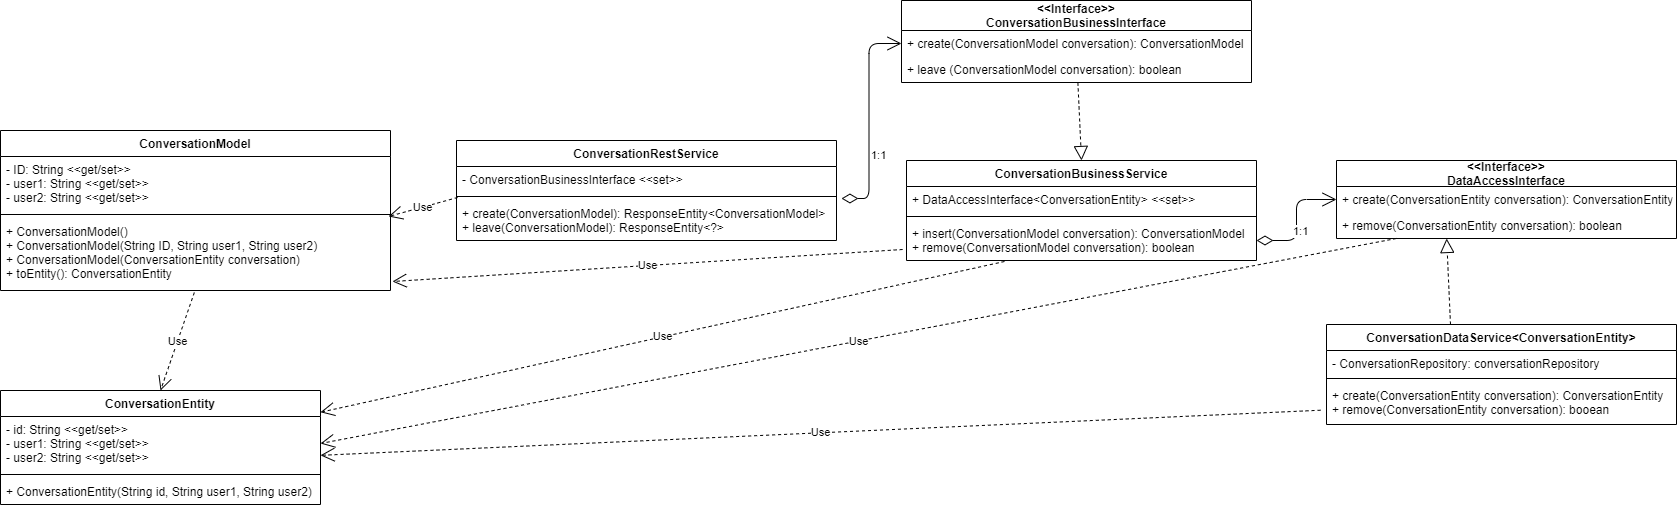

The diagram above was exported from draw.io. Its source (the exported page's mxGraphModel, read from the mxfile embedded in the PNG):
<mxGraphModel dx="2062" dy="1199" grid="1" gridSize="10" guides="1" tooltips="1" connect="1" arrows="1" fold="1" page="1" pageScale="1" pageWidth="827" pageHeight="1169" math="0" shadow="0">
  <root>
    <mxCell id="WIyWlLk6GJQsqaUBKTNV-0" />
    <mxCell id="WIyWlLk6GJQsqaUBKTNV-1" parent="WIyWlLk6GJQsqaUBKTNV-0" />
    <mxCell id="0pBLnJw8Y-clKj00SlJB-4" value="ConversationModel" style="swimlane;fontStyle=1;align=center;verticalAlign=top;childLayout=stackLayout;horizontal=1;startSize=26;horizontalStack=0;resizeParent=1;resizeParentMax=0;resizeLast=0;collapsible=1;marginBottom=0;" parent="WIyWlLk6GJQsqaUBKTNV-1" vertex="1">
      <mxGeometry x="24" y="200" width="390" height="160" as="geometry" />
    </mxCell>
    <mxCell id="0pBLnJw8Y-clKj00SlJB-5" value="- ID: String &lt;&lt;get/set&gt;&gt;&#10;- user1: String &lt;&lt;get/set&gt;&gt;&#10;- user2: String &lt;&lt;get/set&gt;&gt;" style="text;strokeColor=none;fillColor=none;align=left;verticalAlign=top;spacingLeft=4;spacingRight=4;overflow=hidden;rotatable=0;points=[[0,0.5],[1,0.5]];portConstraint=eastwest;" parent="0pBLnJw8Y-clKj00SlJB-4" vertex="1">
      <mxGeometry y="26" width="390" height="54" as="geometry" />
    </mxCell>
    <mxCell id="0pBLnJw8Y-clKj00SlJB-6" value="" style="line;strokeWidth=1;fillColor=none;align=left;verticalAlign=middle;spacingTop=-1;spacingLeft=3;spacingRight=3;rotatable=0;labelPosition=right;points=[];portConstraint=eastwest;" parent="0pBLnJw8Y-clKj00SlJB-4" vertex="1">
      <mxGeometry y="80" width="390" height="8" as="geometry" />
    </mxCell>
    <mxCell id="0pBLnJw8Y-clKj00SlJB-7" value="+ ConversationModel()&#10;+ ConversationModel(String ID, String user1, String user2)&#10;+ ConversationModel(ConversationEntity conversation)&#10;+ toEntity(): ConversationEntity" style="text;strokeColor=none;fillColor=none;align=left;verticalAlign=top;spacingLeft=4;spacingRight=4;overflow=hidden;rotatable=0;points=[[0,0.5],[1,0.5]];portConstraint=eastwest;" parent="0pBLnJw8Y-clKj00SlJB-4" vertex="1">
      <mxGeometry y="88" width="390" height="72" as="geometry" />
    </mxCell>
    <mxCell id="0pBLnJw8Y-clKj00SlJB-9" value="ConversationRestService" style="swimlane;fontStyle=1;align=center;verticalAlign=top;childLayout=stackLayout;horizontal=1;startSize=26;horizontalStack=0;resizeParent=1;resizeParentMax=0;resizeLast=0;collapsible=1;marginBottom=0;" parent="WIyWlLk6GJQsqaUBKTNV-1" vertex="1">
      <mxGeometry x="480" y="210" width="380" height="100" as="geometry" />
    </mxCell>
    <mxCell id="0pBLnJw8Y-clKj00SlJB-10" value="- ConversationBusinessInterface &lt;&lt;set&gt;&gt;" style="text;strokeColor=none;fillColor=none;align=left;verticalAlign=top;spacingLeft=4;spacingRight=4;overflow=hidden;rotatable=0;points=[[0,0.5],[1,0.5]];portConstraint=eastwest;" parent="0pBLnJw8Y-clKj00SlJB-9" vertex="1">
      <mxGeometry y="26" width="380" height="26" as="geometry" />
    </mxCell>
    <mxCell id="0pBLnJw8Y-clKj00SlJB-11" value="" style="line;strokeWidth=1;fillColor=none;align=left;verticalAlign=middle;spacingTop=-1;spacingLeft=3;spacingRight=3;rotatable=0;labelPosition=right;points=[];portConstraint=eastwest;" parent="0pBLnJw8Y-clKj00SlJB-9" vertex="1">
      <mxGeometry y="52" width="380" height="8" as="geometry" />
    </mxCell>
    <mxCell id="0pBLnJw8Y-clKj00SlJB-12" value="+ create(ConversationModel): ResponseEntity&lt;ConversationModel&gt;&#10;+ leave(ConversationModel): ResponseEntity&lt;?&gt;" style="text;strokeColor=none;fillColor=none;align=left;verticalAlign=top;spacingLeft=4;spacingRight=4;overflow=hidden;rotatable=0;points=[[0,0.5],[1,0.5]];portConstraint=eastwest;" parent="0pBLnJw8Y-clKj00SlJB-9" vertex="1">
      <mxGeometry y="60" width="380" height="40" as="geometry" />
    </mxCell>
    <mxCell id="0pBLnJw8Y-clKj00SlJB-17" value="&lt;&lt;Interface&gt;&gt;&#10;ConversationBusinessInterface" style="swimlane;fontStyle=1;childLayout=stackLayout;horizontal=1;startSize=30;fillColor=none;horizontalStack=0;resizeParent=1;resizeParentMax=0;resizeLast=0;collapsible=1;marginBottom=0;" parent="WIyWlLk6GJQsqaUBKTNV-1" vertex="1">
      <mxGeometry x="925" y="70" width="350" height="82" as="geometry" />
    </mxCell>
    <mxCell id="0pBLnJw8Y-clKj00SlJB-18" value="+ create(ConversationModel conversation): ConversationModel" style="text;strokeColor=none;fillColor=none;align=left;verticalAlign=top;spacingLeft=4;spacingRight=4;overflow=hidden;rotatable=0;points=[[0,0.5],[1,0.5]];portConstraint=eastwest;" parent="0pBLnJw8Y-clKj00SlJB-17" vertex="1">
      <mxGeometry y="30" width="350" height="26" as="geometry" />
    </mxCell>
    <mxCell id="0pBLnJw8Y-clKj00SlJB-19" value="+ leave (ConversationModel conversation): boolean" style="text;strokeColor=none;fillColor=none;align=left;verticalAlign=top;spacingLeft=4;spacingRight=4;overflow=hidden;rotatable=0;points=[[0,0.5],[1,0.5]];portConstraint=eastwest;" parent="0pBLnJw8Y-clKj00SlJB-17" vertex="1">
      <mxGeometry y="56" width="350" height="26" as="geometry" />
    </mxCell>
    <mxCell id="0pBLnJw8Y-clKj00SlJB-25" value="ConversationBusinessService" style="swimlane;fontStyle=1;align=center;verticalAlign=top;childLayout=stackLayout;horizontal=1;startSize=26;horizontalStack=0;resizeParent=1;resizeParentMax=0;resizeLast=0;collapsible=1;marginBottom=0;" parent="WIyWlLk6GJQsqaUBKTNV-1" vertex="1">
      <mxGeometry x="930" y="230" width="350" height="100" as="geometry" />
    </mxCell>
    <mxCell id="0pBLnJw8Y-clKj00SlJB-26" value="+ DataAccessInterface&lt;ConversationEntity&gt; &lt;&lt;set&gt;&gt;" style="text;strokeColor=none;fillColor=none;align=left;verticalAlign=top;spacingLeft=4;spacingRight=4;overflow=hidden;rotatable=0;points=[[0,0.5],[1,0.5]];portConstraint=eastwest;" parent="0pBLnJw8Y-clKj00SlJB-25" vertex="1">
      <mxGeometry y="26" width="350" height="26" as="geometry" />
    </mxCell>
    <mxCell id="0pBLnJw8Y-clKj00SlJB-27" value="" style="line;strokeWidth=1;fillColor=none;align=left;verticalAlign=middle;spacingTop=-1;spacingLeft=3;spacingRight=3;rotatable=0;labelPosition=right;points=[];portConstraint=eastwest;" parent="0pBLnJw8Y-clKj00SlJB-25" vertex="1">
      <mxGeometry y="52" width="350" height="8" as="geometry" />
    </mxCell>
    <mxCell id="0pBLnJw8Y-clKj00SlJB-28" value="+ insert(ConversationModel conversation): ConversationModel&#10;+ remove(ConversationModel conversation): boolean" style="text;strokeColor=none;fillColor=none;align=left;verticalAlign=top;spacingLeft=4;spacingRight=4;overflow=hidden;rotatable=0;points=[[0,0.5],[1,0.5]];portConstraint=eastwest;" parent="0pBLnJw8Y-clKj00SlJB-25" vertex="1">
      <mxGeometry y="60" width="350" height="40" as="geometry" />
    </mxCell>
    <mxCell id="0pBLnJw8Y-clKj00SlJB-29" value="ConversationEntity" style="swimlane;fontStyle=1;align=center;verticalAlign=top;childLayout=stackLayout;horizontal=1;startSize=26;horizontalStack=0;resizeParent=1;resizeParentMax=0;resizeLast=0;collapsible=1;marginBottom=0;" parent="WIyWlLk6GJQsqaUBKTNV-1" vertex="1">
      <mxGeometry x="24" y="460" width="320" height="114" as="geometry" />
    </mxCell>
    <mxCell id="0pBLnJw8Y-clKj00SlJB-30" value="- id: String &lt;&lt;get/set&gt;&gt;&#10;- user1: String &lt;&lt;get/set&gt;&gt;&#10;- user2: String &lt;&lt;get/set&gt;&gt;" style="text;strokeColor=none;fillColor=none;align=left;verticalAlign=top;spacingLeft=4;spacingRight=4;overflow=hidden;rotatable=0;points=[[0,0.5],[1,0.5]];portConstraint=eastwest;" parent="0pBLnJw8Y-clKj00SlJB-29" vertex="1">
      <mxGeometry y="26" width="320" height="54" as="geometry" />
    </mxCell>
    <mxCell id="0pBLnJw8Y-clKj00SlJB-31" value="" style="line;strokeWidth=1;fillColor=none;align=left;verticalAlign=middle;spacingTop=-1;spacingLeft=3;spacingRight=3;rotatable=0;labelPosition=right;points=[];portConstraint=eastwest;" parent="0pBLnJw8Y-clKj00SlJB-29" vertex="1">
      <mxGeometry y="80" width="320" height="8" as="geometry" />
    </mxCell>
    <mxCell id="0pBLnJw8Y-clKj00SlJB-32" value="+ ConversationEntity(String id, String user1, String user2)" style="text;strokeColor=none;fillColor=none;align=left;verticalAlign=top;spacingLeft=4;spacingRight=4;overflow=hidden;rotatable=0;points=[[0,0.5],[1,0.5]];portConstraint=eastwest;" parent="0pBLnJw8Y-clKj00SlJB-29" vertex="1">
      <mxGeometry y="88" width="320" height="26" as="geometry" />
    </mxCell>
    <mxCell id="0pBLnJw8Y-clKj00SlJB-33" value="&lt;&lt;Interface&gt;&gt;&#10;DataAccessInterface" style="swimlane;fontStyle=1;childLayout=stackLayout;horizontal=1;startSize=26;fillColor=none;horizontalStack=0;resizeParent=1;resizeParentMax=0;resizeLast=0;collapsible=1;marginBottom=0;" parent="WIyWlLk6GJQsqaUBKTNV-1" vertex="1">
      <mxGeometry x="1360" y="230" width="340" height="78" as="geometry" />
    </mxCell>
    <mxCell id="0pBLnJw8Y-clKj00SlJB-35" value="+ create(ConversationEntity conversation): ConversationEntity" style="text;strokeColor=none;fillColor=none;align=left;verticalAlign=top;spacingLeft=4;spacingRight=4;overflow=hidden;rotatable=0;points=[[0,0.5],[1,0.5]];portConstraint=eastwest;" parent="0pBLnJw8Y-clKj00SlJB-33" vertex="1">
      <mxGeometry y="26" width="340" height="26" as="geometry" />
    </mxCell>
    <mxCell id="0pBLnJw8Y-clKj00SlJB-36" value="+ remove(ConversationEntity conversation): boolean" style="text;strokeColor=none;fillColor=none;align=left;verticalAlign=top;spacingLeft=4;spacingRight=4;overflow=hidden;rotatable=0;points=[[0,0.5],[1,0.5]];portConstraint=eastwest;" parent="0pBLnJw8Y-clKj00SlJB-33" vertex="1">
      <mxGeometry y="52" width="340" height="26" as="geometry" />
    </mxCell>
    <mxCell id="0pBLnJw8Y-clKj00SlJB-38" value="ConversationDataService&lt;ConversationEntity&gt;" style="swimlane;fontStyle=1;align=center;verticalAlign=top;childLayout=stackLayout;horizontal=1;startSize=26;horizontalStack=0;resizeParent=1;resizeParentMax=0;resizeLast=0;collapsible=1;marginBottom=0;" parent="WIyWlLk6GJQsqaUBKTNV-1" vertex="1">
      <mxGeometry x="1350" y="394" width="350" height="100" as="geometry" />
    </mxCell>
    <mxCell id="0pBLnJw8Y-clKj00SlJB-39" value="- ConversationRepository: conversationRepository" style="text;strokeColor=none;fillColor=none;align=left;verticalAlign=top;spacingLeft=4;spacingRight=4;overflow=hidden;rotatable=0;points=[[0,0.5],[1,0.5]];portConstraint=eastwest;" parent="0pBLnJw8Y-clKj00SlJB-38" vertex="1">
      <mxGeometry y="26" width="350" height="24" as="geometry" />
    </mxCell>
    <mxCell id="0pBLnJw8Y-clKj00SlJB-40" value="" style="line;strokeWidth=1;fillColor=none;align=left;verticalAlign=middle;spacingTop=-1;spacingLeft=3;spacingRight=3;rotatable=0;labelPosition=right;points=[];portConstraint=eastwest;" parent="0pBLnJw8Y-clKj00SlJB-38" vertex="1">
      <mxGeometry y="50" width="350" height="8" as="geometry" />
    </mxCell>
    <mxCell id="0pBLnJw8Y-clKj00SlJB-41" value="+ create(ConversationEntity conversation): ConversationEntity&#10;+ remove(ConversationEntity conversation): booean" style="text;strokeColor=none;fillColor=none;align=left;verticalAlign=top;spacingLeft=4;spacingRight=4;overflow=hidden;rotatable=0;points=[[0,0.5],[1,0.5]];portConstraint=eastwest;" parent="0pBLnJw8Y-clKj00SlJB-38" vertex="1">
      <mxGeometry y="58" width="350" height="42" as="geometry" />
    </mxCell>
    <mxCell id="0pBLnJw8Y-clKj00SlJB-50" value="Use" style="endArrow=open;endSize=12;dashed=1;html=1;exitX=0.003;exitY=0.625;exitDx=0;exitDy=0;entryX=0.995;entryY=1.111;entryDx=0;entryDy=0;exitPerimeter=0;entryPerimeter=0;" parent="WIyWlLk6GJQsqaUBKTNV-1" source="0pBLnJw8Y-clKj00SlJB-11" target="0pBLnJw8Y-clKj00SlJB-5" edge="1">
      <mxGeometry width="160" relative="1" as="geometry">
        <mxPoint x="630" y="400" as="sourcePoint" />
        <mxPoint x="790" y="400" as="targetPoint" />
      </mxGeometry>
    </mxCell>
    <mxCell id="0pBLnJw8Y-clKj00SlJB-51" value="Use" style="endArrow=open;endSize=12;dashed=1;html=1;exitX=0.497;exitY=1.028;exitDx=0;exitDy=0;entryX=0.5;entryY=0;entryDx=0;entryDy=0;exitPerimeter=0;" parent="WIyWlLk6GJQsqaUBKTNV-1" source="0pBLnJw8Y-clKj00SlJB-7" target="0pBLnJw8Y-clKj00SlJB-29" edge="1">
      <mxGeometry width="160" relative="1" as="geometry">
        <mxPoint x="198.91000000000003" y="361.01" as="sourcePoint" />
        <mxPoint x="130.00000000000017" y="360.0039999999999" as="targetPoint" />
      </mxGeometry>
    </mxCell>
    <mxCell id="0pBLnJw8Y-clKj00SlJB-52" value="" style="endArrow=block;dashed=1;endFill=0;endSize=12;html=1;entryX=0.324;entryY=1;entryDx=0;entryDy=0;entryPerimeter=0;" parent="WIyWlLk6GJQsqaUBKTNV-1" edge="1" target="0pBLnJw8Y-clKj00SlJB-36">
      <mxGeometry width="160" relative="1" as="geometry">
        <mxPoint x="1474" y="394" as="sourcePoint" />
        <mxPoint x="1474" y="334" as="targetPoint" />
      </mxGeometry>
    </mxCell>
    <mxCell id="0pBLnJw8Y-clKj00SlJB-53" value="" style="endArrow=block;dashed=1;endFill=0;endSize=12;html=1;entryX=0.5;entryY=0;entryDx=0;entryDy=0;exitX=0.504;exitY=1;exitDx=0;exitDy=0;exitPerimeter=0;" parent="WIyWlLk6GJQsqaUBKTNV-1" source="0pBLnJw8Y-clKj00SlJB-19" target="0pBLnJw8Y-clKj00SlJB-25" edge="1">
      <mxGeometry width="160" relative="1" as="geometry">
        <mxPoint x="1040" y="210" as="sourcePoint" />
        <mxPoint x="1050" y="148" as="targetPoint" />
      </mxGeometry>
    </mxCell>
    <mxCell id="0pBLnJw8Y-clKj00SlJB-54" value="1:1" style="endArrow=open;html=1;endSize=12;startArrow=diamondThin;startSize=14;startFill=0;edgeStyle=orthogonalEdgeStyle;align=left;verticalAlign=bottom;exitX=1.013;exitY=-0.05;exitDx=0;exitDy=0;exitPerimeter=0;entryX=0;entryY=0.5;entryDx=0;entryDy=0;" parent="WIyWlLk6GJQsqaUBKTNV-1" source="0pBLnJw8Y-clKj00SlJB-12" target="0pBLnJw8Y-clKj00SlJB-18" edge="1">
      <mxGeometry x="-0.4212" relative="1" as="geometry">
        <mxPoint x="630" y="400" as="sourcePoint" />
        <mxPoint x="790" y="400" as="targetPoint" />
        <mxPoint as="offset" />
      </mxGeometry>
    </mxCell>
    <mxCell id="0pBLnJw8Y-clKj00SlJB-55" value="1:1" style="endArrow=open;html=1;endSize=12;startArrow=diamondThin;startSize=14;startFill=0;edgeStyle=orthogonalEdgeStyle;align=left;verticalAlign=bottom;exitX=1;exitY=0.5;exitDx=0;exitDy=0;entryX=0;entryY=0.5;entryDx=0;entryDy=0;" parent="WIyWlLk6GJQsqaUBKTNV-1" source="0pBLnJw8Y-clKj00SlJB-28" target="0pBLnJw8Y-clKj00SlJB-35" edge="1">
      <mxGeometry x="-0.4212" relative="1" as="geometry">
        <mxPoint x="959.9999999999999" y="428" as="sourcePoint" />
        <mxPoint x="1075.84" y="420" as="targetPoint" />
        <mxPoint as="offset" />
      </mxGeometry>
    </mxCell>
    <mxCell id="0pBLnJw8Y-clKj00SlJB-56" value="Use" style="endArrow=open;endSize=12;dashed=1;html=1;exitX=0.176;exitY=1;exitDx=0;exitDy=0;entryX=1;entryY=0.5;entryDx=0;entryDy=0;exitPerimeter=0;" parent="WIyWlLk6GJQsqaUBKTNV-1" source="0pBLnJw8Y-clKj00SlJB-36" edge="1" target="0pBLnJw8Y-clKj00SlJB-30">
      <mxGeometry width="160" relative="1" as="geometry">
        <mxPoint x="1416.1" y="333.01199999999994" as="sourcePoint" />
        <mxPoint x="415.16999999999996" y="507.98" as="targetPoint" />
      </mxGeometry>
    </mxCell>
    <mxCell id="0pBLnJw8Y-clKj00SlJB-57" value="Use" style="endArrow=open;endSize=12;dashed=1;html=1;exitX=-0.017;exitY=0.66;exitDx=0;exitDy=0;entryX=1;entryY=0.719;entryDx=0;entryDy=0;exitPerimeter=0;entryPerimeter=0;" parent="WIyWlLk6GJQsqaUBKTNV-1" source="0pBLnJw8Y-clKj00SlJB-41" target="0pBLnJw8Y-clKj00SlJB-30" edge="1">
      <mxGeometry width="160" relative="1" as="geometry">
        <mxPoint x="1415.7399999999998" y="429.99800000000005" as="sourcePoint" />
        <mxPoint x="450.00000000000006" y="606.99" as="targetPoint" />
      </mxGeometry>
    </mxCell>
    <mxCell id="0pBLnJw8Y-clKj00SlJB-58" value="Use" style="endArrow=open;endSize=12;dashed=1;html=1;exitX=0.28;exitY=1.025;exitDx=0;exitDy=0;exitPerimeter=0;" parent="WIyWlLk6GJQsqaUBKTNV-1" source="0pBLnJw8Y-clKj00SlJB-28" target="0pBLnJw8Y-clKj00SlJB-29" edge="1">
      <mxGeometry width="160" relative="1" as="geometry">
        <mxPoint x="1296.92" y="550" as="sourcePoint" />
        <mxPoint x="440" y="601.0160000000001" as="targetPoint" />
      </mxGeometry>
    </mxCell>
    <mxCell id="0pBLnJw8Y-clKj00SlJB-59" value="Use" style="endArrow=open;endSize=12;dashed=1;html=1;exitX=-0.011;exitY=0.725;exitDx=0;exitDy=0;exitPerimeter=0;entryX=1.005;entryY=0.875;entryDx=0;entryDy=0;entryPerimeter=0;" parent="WIyWlLk6GJQsqaUBKTNV-1" source="0pBLnJw8Y-clKj00SlJB-28" target="0pBLnJw8Y-clKj00SlJB-7" edge="1">
      <mxGeometry width="160" relative="1" as="geometry">
        <mxPoint x="1038" y="341" as="sourcePoint" />
        <mxPoint x="354" y="491.73933649289097" as="targetPoint" />
      </mxGeometry>
    </mxCell>
  </root>
</mxGraphModel>